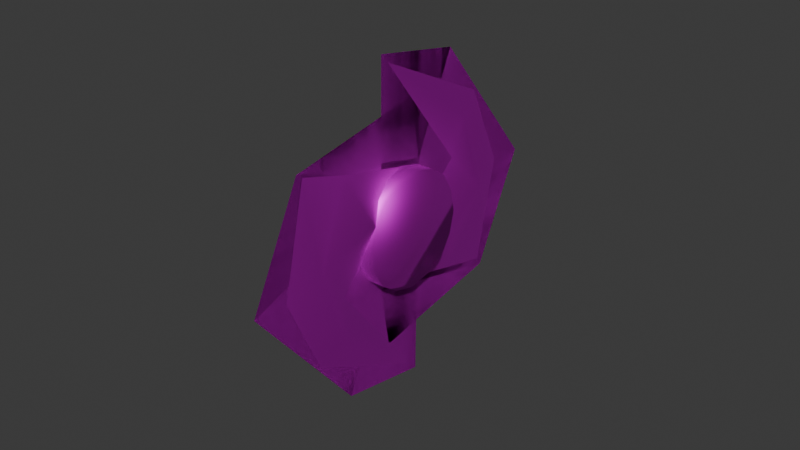 # Source: WingEdge_VIII.blend  (saved by Blender 4.4.32; exported with 4.5.12 LTS)
import bpy
from mathutils import Matrix  # noqa: F401  (used for matrix-valued properties, if any)

bpy.ops.wm.read_factory_settings(use_empty=True)
scene = bpy.context.scene
scene.name = 'Scene'

# ---- images (referenced by path relative to the original .blend; pixels are not part of the script)
import os
ASSET_DIR = os.environ.get("B2B_ASSET_DIR", "")  # directory of the original .blend (textures are referenced by path, not embedded)
HERE = os.path.dirname(os.path.abspath(__file__))  # packed textures are extracted next to this script under _unpacked/

def load_image(name, relpath, width, height, colorspace="sRGB"):
    """Load a texture the original file referenced (path relative to the .blend, or extracted next to this script)."""
    p = next((c for c in (os.path.join(HERE, relpath), os.path.join(ASSET_DIR, relpath)) if relpath and os.path.exists(c)), "")
    if p:
        img = bpy.data.images.load(p, check_existing=True)
        img.name = name
    else:  # same state as the original file: an image datablock whose file is absent (Cycles renders it pink)
        img = bpy.data.images.new(name, width, height)
        img.source = "FILE"
        img.filepath = "//" + (relpath or name)
    img.colorspace_settings.name = colorspace
    return img
img_wingedge_viii_png = load_image('WingEdge_VIII.png', 'WingEdge_VIII.png', 1024, 1024, 'sRGB')
img_wingedge_viii_png_001 = load_image('WingEdge_VIII.png.001', 'WingEdge_VIII.png', 1024, 1024, 'Non-Color')
img_wingedge_viii_png_002 = load_image('WingEdge_VIII.png.002', 'WingEdge_VIII.png', 1024, 1024, 'Non-Color')

# ---- materials (node trees are filled in below, after node groups)
mat_sm_0 = bpy.data.materials.new('sm_0')
mat_sm_0.use_transparency_overlap = False
mat_sm_0.show_transparent_back = False
mat_sm_0.roughness = 0.5528
mat_sm_0.specular_intensity = 1.0
mat_sm_0.metallic = 1.0
mat_sm_1 = bpy.data.materials.new('sm_1')
mat_sm_1.use_transparency_overlap = False
mat_sm_1.show_transparent_back = False
mat_sm_1.roughness = 0.5528
mat_sm_1.specular_intensity = 1.0
mat_sm_1.metallic = 1.0

# ---- material node trees
mat_sm_0.use_nodes = True; mat_sm_0.node_tree.nodes.clear()
_N = mat_sm_0.node_tree.nodes; _L = mat_sm_0.node_tree.links
n0 = _N.new('ShaderNodeBsdfPrincipled'); n0.name = 'Principled BSDF'; n0.location = (10, 300)
n0.inputs[1].default_value = 1.0
n0.inputs[2].default_value = 0.5528
n0.inputs[13].default_value = 1.0
n0.inputs[27].default_value = (0.0, 0.0, 0.0, 1.0)
n0.inputs[28].default_value = 1.0
n1 = _N.new('ShaderNodeOutputMaterial'); n1.name = 'Material Output'; n1.location = (300, 300)
n2 = _N.new('ShaderNodeNormalMap'); n2.name = 'Normal Map'; n2.location = (-300, -300)
n2.label = 'Normal/Map'
n3 = _N.new('ShaderNodeTexImage'); n3.name = 'Image Texture'; n3.location = (-300, 600)
n3.image = img_wingedge_viii_png
n4 = _N.new('ShaderNodeTexImage'); n4.name = 'Image Texture.001'; n4.location = (-300, 0)
n4.image = img_wingedge_viii_png_001
_L.new(n0.outputs[0], n1.inputs[0])
_L.new(n2.outputs[0], n0.inputs[5])
_L.new(n3.outputs[0], n0.inputs[0])
_L.new(n4.outputs[1], n0.inputs[4])
n1.is_active_output = True
mat_sm_1.use_nodes = True; mat_sm_1.node_tree.nodes.clear()
_N = mat_sm_1.node_tree.nodes; _L = mat_sm_1.node_tree.links
n0 = _N.new('ShaderNodeBsdfPrincipled'); n0.name = 'Principled BSDF'; n0.location = (10, 300)
n0.inputs[1].default_value = 1.0
n0.inputs[2].default_value = 0.5528
n0.inputs[13].default_value = 1.0
n0.inputs[27].default_value = (0.0, 0.0, 0.0, 1.0)
n0.inputs[28].default_value = 1.0
n1 = _N.new('ShaderNodeOutputMaterial'); n1.name = 'Material Output'; n1.location = (300, 300)
n2 = _N.new('ShaderNodeNormalMap'); n2.name = 'Normal Map'; n2.location = (-300, -300)
n2.label = 'Normal/Map'
n3 = _N.new('ShaderNodeTexImage'); n3.name = 'Image Texture'; n3.location = (-300, 600)
n3.image = img_wingedge_viii_png
n4 = _N.new('ShaderNodeTexImage'); n4.name = 'Image Texture.001'; n4.location = (-300, 0)
n4.image = img_wingedge_viii_png_002
_L.new(n0.outputs[0], n1.inputs[0])
_L.new(n2.outputs[0], n0.inputs[5])
_L.new(n3.outputs[0], n0.inputs[0])
_L.new(n4.outputs[1], n0.inputs[4])
n1.is_active_output = True

# ---- world
world_world = bpy.data.worlds.new('World'); scene.world = world_world
world_world.use_nodes = True; world_world.node_tree.nodes.clear()
_N = world_world.node_tree.nodes; _L = world_world.node_tree.links
n0 = _N.new('ShaderNodeOutputWorld'); n0.name = 'World Output'; n0.location = (300, 300)
n1 = _N.new('ShaderNodeBackground'); n1.name = 'Background'; n1.location = (10, 300)
n1.inputs[0].default_value = (0.05088, 0.05088, 0.05088, 1.0)
_L.new(n1.outputs[0], n0.inputs[0])
n0.is_active_output = True
world_world.color = (0.05088, 0.05088, 0.05088)
world_world.sun_shadow_jitter_overblur = 0.0

# ---- meshes
me_sm_0_mesh0000 = bpy.data.meshes.new('sm_0_mesh0000')
me_sm_0_mesh0000.from_pydata([(-4.219, -1.781, -4.274), (1.289, -0.000104, -8.9), (-4.237, -0.000104, 4.237), (-4.219, 1.715, -4.274), (-4.237, -0.000104, 4.237), (1.289, -0.000104, -8.9), (4.209, -1.781, 4.284), (-1.299, -0.000104, 8.911), (4.227, -0.000104, -4.227), (4.209, 1.715, 4.284), (4.227, -0.000104, -4.227), (-1.299, -0.000104, 8.911), (3.527, -0.000104, 14.86), (-5.889, -0.000104, 14.08), (-5.027, -0.6625, 11.04), (3.75, -0.8936, 10.82), (3.75, 0.8934, 10.82), (-5.027, 0.8195, 11.04), (3.527, -0.000104, 14.86), (-3.76, 0.8934, -10.81), (5.017, 0.8195, -11.03), (-3.537, -0.000104, -14.85), (-3.537, -0.000104, -14.85), (5.878, -0.000104, -14.07), (5.017, -0.6625, -11.03), (-3.76, -0.8936, -10.81), (9.87, -0.000104, 4.376), (13.48, 0.03716, 8.571), (-16.09, -0.000104, 4.055), (-5.889, -0.000104, 14.08), (9.87, -0.000104, 4.376), (13.48, 0.03716, 8.571), (-16.09, -0.000104, 4.055), (-9.88, -0.000104, -4.366), (-13.22, 0.03716, -8.833), (-9.88, -0.000104, -4.366), (-13.22, 0.03716, -8.833), (16.08, -0.000104, -4.045), (5.878, -0.000104, -14.07), (16.08, -0.000104, -4.045), (4.209, -1.781, 4.284), (-4.219, -1.781, -4.274), (5.548, -1.781, 2.365), (-4.219, 1.715, -4.274), (5.548, 1.715, 2.365), (-2.294, 1.724, -5.619), (-0.02311, -1.703, 6.037), (-2.323, 1.733, 5.603), (-2.323, -1.703, 5.603), (4.209, -1.781, 4.284), (2.283, 1.724, 5.629), (2.283, -1.742, 5.629), (-4.237, -1.703, 4.237), (-5.568, 1.733, 2.288), (-5.568, -1.703, 2.288), (4.209, 1.715, 4.284), (5.548, -1.781, 2.365), (5.548, 1.715, 2.365), (-5.971, -1.703, -0.04216), (-5.558, 1.724, -2.355), (-5.558, -1.742, -2.355), (4.227, -1.703, -4.227), (5.558, 1.724, -2.277), (5.558, -1.742, -2.277), (-4.219, -1.781, -4.274), (-2.294, 1.724, -5.619), (-2.294, -1.742, -5.619), (4.227, 1.733, -4.227), (2.313, -1.703, -5.593), (2.313, 1.733, -5.593), (0.01304, 1.733, -6.027), (5.961, 1.715, 0.05223), (-4.219, 1.715, -4.274), (5.961, -1.781, 0.05223), (-5.971, 1.733, -0.04216), (-0.02311, 1.733, 6.037), (-4.237, 1.733, 4.237), (0.01304, -1.703, -6.027), (-4.237, 1.733, 4.237), (-2.323, 1.733, 5.603), (-5.568, 1.733, 2.288), (-0.02311, 1.733, 6.037), (-5.971, 1.733, -0.04216), (2.283, 1.724, 5.629), (-5.558, 1.724, -2.355), (4.209, 1.715, 4.284), (5.961, 1.715, 0.05223), (5.558, 1.724, -2.277), (0.01304, 1.733, -6.027), (4.227, 1.733, -4.227), (2.313, 1.733, -5.593), (4.227, -1.703, -4.227), (5.558, -1.742, -2.277), (2.313, -1.703, -5.593), (0.01304, -1.703, -6.027), (5.961, -1.781, 0.05223), (-2.294, -1.742, -5.619), (2.283, -1.742, 5.629), (-5.558, -1.742, -2.355), (-0.02311, -1.703, 6.037), (-5.971, -1.703, -0.04216), (-2.323, -1.703, 5.603), (-5.568, -1.703, 2.288), (-4.237, -1.703, 4.237), (4.209, 1.715, 4.284), (4.209, -1.781, 4.284), (-4.219, 1.715, -4.274), (-4.219, -1.781, -4.274), (13.77, 1.499e-07, 9.152), (4.645, 1.499e-07, -4.643), (11.14, 1.499e-07, -5.835), (-12.2, 1.499e-07, 12.2), (-17.2, 1.499e-07, 3.605), (5.037, 1.499e-07, 18.33), (-13.77, 1.499e-07, -9.152), (-4.645, 1.499e-07, 4.643), (-11.14, 1.499e-07, 5.835), (12.2, 1.499e-07, -12.2), (17.2, 1.499e-07, -3.605), (-5.037, 1.499e-07, -18.33), (11.14, 1.499e-07, -5.835), (4.645, 1.499e-07, -4.643), (13.77, 1.499e-07, 9.152), (-17.2, 1.499e-07, 3.605), (-12.2, 1.499e-07, 12.2), (5.037, 1.499e-07, 18.33), (-11.14, 1.499e-07, 5.835), (-4.645, 1.499e-07, 4.643), (-13.77, 1.499e-07, -9.152), (17.2, 1.499e-07, -3.605), (12.2, 1.499e-07, -12.2), (-5.037, 1.499e-07, -18.33)], [], [(20, 39, 38), (38, 21, 20), (21, 19, 20), (5, 20, 19), (20, 5, 39), (21, 36, 19), (19, 36, 35), (3, 19, 35), (3, 5, 19), (5, 3, 4), (4, 3, 35), (1, 24, 37), (37, 24, 23), (24, 22, 23), (24, 25, 22), (34, 22, 25), (34, 25, 33), (24, 1, 25), (1, 0, 25), (25, 0, 33), (0, 2, 33), (2, 0, 1), (29, 18, 17), (18, 16, 17), (11, 17, 16), (17, 11, 28), (17, 28, 29), (18, 31, 16), (16, 31, 30), (9, 16, 30), (9, 11, 16), (11, 9, 10), (10, 9, 30), (7, 14, 32), (32, 14, 13), (14, 12, 13), (14, 15, 12), (27, 12, 15), (27, 15, 26), (14, 7, 15), (7, 6, 15), (15, 6, 26), (6, 8, 26), (8, 6, 7), (72, 107, 60), (59, 72, 60), (60, 58, 59), (58, 74, 59), (74, 58, 54), (53, 74, 54), (54, 52, 53), (52, 76, 53), (76, 52, 48), (47, 76, 48), (48, 46, 47), (46, 75, 47), (75, 46, 51), (50, 75, 51), (51, 49, 50), (49, 104, 50), (64, 106, 65), (66, 64, 65), (65, 70, 66), (70, 77, 66), (77, 70, 69), (68, 77, 69), (69, 67, 68), (67, 61, 68), (61, 67, 62), (63, 61, 62), (62, 71, 63), (71, 73, 63), (73, 71, 57), (56, 73, 57), (57, 55, 56), (55, 105, 56), (101, 103, 102), (99, 101, 102), (102, 100, 99), (97, 99, 100), (100, 98, 97), (40, 97, 98), (98, 41, 40), (42, 40, 41), (41, 96, 42), (96, 95, 42), (96, 94, 95), (94, 92, 95), (94, 93, 92), (93, 91, 92), (87, 89, 90), (90, 88, 87), (86, 87, 88), (88, 45, 86), (44, 86, 45), (45, 43, 44), (43, 85, 44), (43, 84, 85), (84, 83, 85), (84, 82, 83), (82, 81, 83), (82, 80, 81), (80, 79, 81), (80, 78, 79), (118, 115, 117), (119, 117, 115), (115, 114, 119), (116, 114, 115), (112, 109, 111), (113, 111, 109), (109, 108, 113), (110, 108, 109), (127, 129, 130), (130, 131, 127), (131, 128, 127), (128, 126, 127), (121, 123, 124), (124, 125, 121), (125, 122, 121), (122, 120, 121)])
me_sm_0_mesh0000.polygons.foreach_set('use_smooth', [True] * 120)
me_sm_0_mesh0000.polygons.foreach_set('material_index', [0, 0, 0, 0, 0, 0, 0, 0, 0, 0, 0, 0, 0, 0, 0, 0, 0, 0, 0, 0, 0, 0, 0, 0, 0, 0, 0, 0, 0, 0, 0, 0, 0, 0, 0, 0, 0, 0, 0, 0, 0, 0, 0, 0, 0, 0, 0, 0, 0, 0, 0, 0, 0, 0, 0, 0, 0, 0, 0, 0, 0, 0, 0, 0, 0, 0, 0, 0, 0, 0, 0, 0, 0, 0, 0, 0, 0, 0, 0, 0, 0, 0, 0, 0, 0, 0, 0, 0, 0, 0, 0, 0, 0, 0, 0, 0, 0, 0, 0, 0, 0, 0, 0, 0, 1, 1, 1, 1, 1, 1, 1, 1, 1, 1, 1, 1, 1, 1, 1, 1])
_uv = me_sm_0_mesh0000.uv_layers.new(name='DiffuseUV')
_uv.uv.foreach_set('vector', [0.4206, 0.7924, 0.8498, 0.8894, 0.3689, 0.8852, 0.3689, 0.8852, 0.1262, 0.68, 0.4206, 0.7924, 0.1262, 0.68, 0.217, 0.5785, 0.4206, 0.7924, 0.3794, 0.6581, 0.4206, 0.7924, 0.217, 0.5785, 0.4206, 0.7924, 0.3794, 0.6581, 0.8498, 0.8894, 0.1262, 0.68, 0.03916, 0.301, 0.217, 0.5785, 0.217, 0.5785, 0.03916, 0.301, 0.2248, 0.2796, 0.3617, 0.4119, 0.217, 0.5785, 0.2248, 0.2796, 0.3617, 0.4119, 0.3794, 0.6581, 0.217, 0.5785, 0.3794, 0.6581, 0.3617, 0.4119, 0.5637, 0.2093, 0.5637, 0.2093, 0.3617, 0.4119, 0.2248, 0.2796, 0.3794, 0.6581, 0.4206, 0.7927, 0.8498, 0.8894, 0.8498, 0.8894, 0.4206, 0.7927, 0.3689, 0.8852, 0.4206, 0.7927, 0.1262, 0.68, 0.3689, 0.8852, 0.4206, 0.7927, 0.217, 0.5787, 0.1262, 0.68, 0.03916, 0.301, 0.1262, 0.68, 0.217, 0.5787, 0.03916, 0.301, 0.217, 0.5787, 0.2248, 0.2796, 0.4206, 0.7927, 0.3794, 0.6581, 0.217, 0.5787, 0.3794, 0.6581, 0.3617, 0.4124, 0.217, 0.5787, 0.217, 0.5787, 0.3617, 0.4124, 0.2248, 0.2796, 0.3617, 0.4124, 0.5637, 0.2093, 0.2248, 0.2796, 0.5637, 0.2093, 0.3617, 0.4124, 0.3794, 0.6581, 0.3689, 0.8852, 0.1262, 0.68, 0.4206, 0.7924, 0.1262, 0.68, 0.217, 0.5785, 0.4206, 0.7924, 0.3794, 0.6581, 0.4206, 0.7924, 0.217, 0.5785, 0.4206, 0.7924, 0.3794, 0.6581, 0.8498, 0.8894, 0.4206, 0.7924, 0.8498, 0.8894, 0.3689, 0.8852, 0.1262, 0.68, 0.03916, 0.301, 0.217, 0.5785, 0.217, 0.5785, 0.03916, 0.301, 0.2248, 0.2796, 0.3617, 0.4119, 0.217, 0.5785, 0.2248, 0.2796, 0.3617, 0.4119, 0.3794, 0.6581, 0.217, 0.5785, 0.3794, 0.6581, 0.3617, 0.4119, 0.5637, 0.2093, 0.5637, 0.2093, 0.3617, 0.4119, 0.2248, 0.2796, 0.3794, 0.6581, 0.4206, 0.7927, 0.8498, 0.8894, 0.8498, 0.8894, 0.4206, 0.7927, 0.3689, 0.8852, 0.4206, 0.7927, 0.1262, 0.68, 0.3689, 0.8852, 0.4206, 0.7927, 0.217, 0.5787, 0.1262, 0.68, 0.03916, 0.301, 0.1262, 0.68, 0.217, 0.5787, 0.03916, 0.301, 0.217, 0.5787, 0.2248, 0.2796, 0.4206, 0.7927, 0.3794, 0.6581, 0.217, 0.5787, 0.3794, 0.6581, 0.3617, 0.4124, 0.217, 0.5787, 0.217, 0.5787, 0.3617, 0.4124, 0.2248, 0.2796, 0.3617, 0.4124, 0.5637, 0.2093, 0.2248, 0.2796, 0.5637, 0.2093, 0.3617, 0.4124, 0.3794, 0.6581, 0.9824, 0.7324, 0.837, 0.7324, 0.837, 0.6416, 0.9828, 0.6416, 0.9824, 0.7324, 0.837, 0.6416, 0.837, 0.6416, 0.837, 0.5507, 0.9828, 0.6416, 0.837, 0.5507, 0.9832, 0.5507, 0.9828, 0.6416, 0.9832, 0.5507, 0.837, 0.5507, 0.837, 0.4648, 0.9832, 0.4648, 0.9832, 0.5507, 0.837, 0.4648, 0.837, 0.4648, 0.837, 0.3788, 0.9832, 0.4648, 0.837, 0.3788, 0.9832, 0.3788, 0.9832, 0.4648, 0.9832, 0.3788, 0.837, 0.3788, 0.837, 0.2943, 0.9832, 0.2943, 0.9832, 0.3788, 0.837, 0.2943, 0.837, 0.2943, 0.837, 0.2098, 0.9832, 0.2943, 0.837, 0.2098, 0.9832, 0.2098, 0.9832, 0.2943, 0.9832, 0.2098, 0.837, 0.2098, 0.837, 0.1188, 0.9828, 0.1188, 0.9832, 0.2098, 0.837, 0.1188, 0.837, 0.1188, 0.837, 0.02777, 0.9828, 0.1188, 0.837, 0.02777, 0.9824, 0.02777, 0.9828, 0.1188, 0.837, 0.02777, 0.9824, 0.02777, 0.9828, 0.1188, 0.837, 0.1188, 0.837, 0.02777, 0.9828, 0.1188, 0.9828, 0.1188, 0.9832, 0.2098, 0.837, 0.1188, 0.9832, 0.2098, 0.837, 0.2098, 0.837, 0.1188, 0.837, 0.2098, 0.9832, 0.2098, 0.9832, 0.2943, 0.837, 0.2943, 0.837, 0.2098, 0.9832, 0.2943, 0.9832, 0.2943, 0.9832, 0.3788, 0.837, 0.2943, 0.9832, 0.3788, 0.837, 0.3788, 0.837, 0.2943, 0.837, 0.3788, 0.9832, 0.3788, 0.9828, 0.4648, 0.837, 0.4648, 0.837, 0.3788, 0.9828, 0.4648, 0.9828, 0.4648, 0.9824, 0.5507, 0.837, 0.4648, 0.9824, 0.5507, 0.837, 0.5507, 0.837, 0.4648, 0.837, 0.5507, 0.9824, 0.5507, 0.9824, 0.6416, 0.837, 0.6416, 0.837, 0.5507, 0.9824, 0.6416, 0.9824, 0.6416, 0.9824, 0.7324, 0.837, 0.6416, 0.9824, 0.7324, 0.837, 0.7324, 0.837, 0.6416, 0.6385, 0.2303, 0.5637, 0.2146, 0.4889, 0.232, 0.7031, 0.2706, 0.6385, 0.2303, 0.4889, 0.232, 0.4889, 0.232, 0.4243, 0.2736, 0.7031, 0.2706, 0.7441, 0.3348, 0.7031, 0.2706, 0.4243, 0.2736, 0.4243, 0.2736, 0.3833, 0.338, 0.7441, 0.3348, 0.7605, 0.4093, 0.7441, 0.3348, 0.3833, 0.338, 0.3833, 0.338, 0.3668, 0.4123, 0.7605, 0.4093, 0.7441, 0.4837, 0.7605, 0.4093, 0.3668, 0.4123, 0.3668, 0.4123, 0.3833, 0.4869, 0.7441, 0.4837, 0.3833, 0.4869, 0.7031, 0.548, 0.7441, 0.4837, 0.3833, 0.4869, 0.4243, 0.5511, 0.7031, 0.548, 0.4243, 0.5511, 0.6385, 0.5897, 0.7031, 0.548, 0.4243, 0.5511, 0.4889, 0.5913, 0.6385, 0.5897, 0.4889, 0.5913, 0.5637, 0.607, 0.6385, 0.5897, 0.6385, 0.5892, 0.5637, 0.6065, 0.4889, 0.5908, 0.4889, 0.5908, 0.4243, 0.5506, 0.6385, 0.5892, 0.7031, 0.5475, 0.6385, 0.5892, 0.4243, 0.5506, 0.4243, 0.5506, 0.3833, 0.4864, 0.7031, 0.5475, 0.7441, 0.4831, 0.7031, 0.5475, 0.3833, 0.4864, 0.3833, 0.4864, 0.3668, 0.4118, 0.7441, 0.4831, 0.3668, 0.4118, 0.7605, 0.4088, 0.7441, 0.4831, 0.3668, 0.4118, 0.3833, 0.3375, 0.7605, 0.4088, 0.3833, 0.3375, 0.7441, 0.3343, 0.7605, 0.4088, 0.3833, 0.3375, 0.4243, 0.2731, 0.7441, 0.3343, 0.4243, 0.2731, 0.7031, 0.2701, 0.7441, 0.3343, 0.4243, 0.2731, 0.4889, 0.2314, 0.7031, 0.2701, 0.4889, 0.2314, 0.6385, 0.2298, 0.7031, 0.2701, 0.4889, 0.2314, 0.5637, 0.2142, 0.6385, 0.2298, 0.8871, 0.9055, 0.5636, 0.1897, 0.5636, 0.9908, 0.007957, 0.7267, 0.5636, 0.9908, 0.5636, 0.1897, 0.5636, 0.1897, 0.01843, 0.3007, 0.007957, 0.7267, 0.4375, 0.006863, 0.01843, 0.3007, 0.5636, 0.1897, 0.8871, 0.9055, 0.5636, 0.1897, 0.5636, 0.9908, 0.007957, 0.7267, 0.5636, 0.9908, 0.5636, 0.1897, 0.5636, 0.1897, 0.01843, 0.3007, 0.007957, 0.7267, 0.4375, 0.006863, 0.01843, 0.3007, 0.5636, 0.1897, 0.5636, 0.1897, 0.8871, 0.9055, 0.5636, 0.9908, 0.5636, 0.9908, 0.007957, 0.7267, 0.5636, 0.1897, 0.007957, 0.7267, 0.01843, 0.3007, 0.5636, 0.1897, 0.01843, 0.3007, 0.4375, 0.006863, 0.5636, 0.1897, 0.5636, 0.1897, 0.8871, 0.9055, 0.5636, 0.9908, 0.5636, 0.9908, 0.007957, 0.7267, 0.5636, 0.1897, 0.007957, 0.7267, 0.01843, 0.3007, 0.5636, 0.1897, 0.01843, 0.3007, 0.4375, 0.006863, 0.5636, 0.1897])
_ca = me_sm_0_mesh0000.color_attributes.new('Attribute', 'BYTE_COLOR', 'CORNER')
_ca.data.foreach_set('color', [0.0, 0.0, 0.0, 0.0, 0.0, 0.0, 0.0, 0.0, 0.0, 0.0, 0.0, 0.0, 0.0, 0.0, 0.0, 0.0, 0.0, 0.0, 0.0, 0.0, 0.0, 0.0, 0.0, 0.0, 0.0, 0.0, 0.0, 0.0, 0.0, 0.0, 0.0, 0.0, 0.0, 0.0, 0.0, 0.0, 0.0, 0.0, 0.0, 0.0, 0.0, 0.0, 0.0, 0.0, 0.0, 0.0, 0.0, 0.0, 0.0, 0.0, 0.0, 0.0, 0.0, 0.0, 0.0, 0.0, 0.0, 0.0, 0.0, 0.0, 0.0, 0.0, 0.0, 0.0, 0.0, 0.0, 0.0, 0.0, 0.0, 0.0, 0.0, 0.0, 0.0, 0.0, 0.0, 0.0, 0.0, 0.0, 0.0, 0.0, 0.0, 0.0, 0.0, 0.0, 0.0, 0.0, 0.0, 0.0, 0.0, 0.0, 0.0, 0.0, 0.0, 0.0, 0.0, 0.0, 0.0, 0.0, 0.0, 0.0, 0.0, 0.0, 0.0, 0.0, 0.0, 0.0, 0.0, 0.0, 0.0, 0.0, 0.0, 0.0, 0.0, 0.0, 0.0, 0.0, 0.0, 0.0, 0.0, 0.0, 0.0, 0.0, 0.0, 0.0, 0.0, 0.0, 0.0, 0.0, 0.0, 0.0, 0.0, 0.0, 0.0, 0.0, 0.0, 0.0, 0.0, 0.0, 0.0, 0.0, 0.0, 0.0, 0.0, 0.0, 0.0, 0.0, 0.0, 0.0, 0.0, 0.0, 0.0, 0.0, 0.0, 0.0, 0.0, 0.0, 0.0, 0.0, 0.0, 0.0, 0.0, 0.0, 0.0, 0.0, 0.0, 0.0, 0.0, 0.0, 0.0, 0.0, 0.0, 0.0, 0.0, 0.0, 0.0, 0.0, 0.0, 0.0, 0.0, 0.0, 0.0, 0.0, 0.0, 0.0, 0.0, 0.0, 0.0, 0.0, 0.0, 0.0, 0.0, 0.0, 0.0, 0.0, 0.0, 0.0, 0.0, 0.0, 0.0, 0.0, 0.0, 0.0, 0.0, 0.0, 0.0, 0.0, 0.0, 0.0, 0.0, 0.0, 0.0, 0.0, 0.0, 0.0, 0.0, 0.0, 0.0, 0.0, 0.0, 0.0, 0.0, 0.0, 0.0, 0.0, 0.0, 0.0, 0.0, 0.0, 0.0, 0.0, 0.0, 0.0, 0.0, 0.0, 0.0, 0.0, 0.0, 0.0, 0.0, 0.0, 0.0, 0.0, 0.0, 0.0, 0.0, 0.0, 0.0, 0.0, 0.0, 0.0, 0.0, 0.0, 0.0, 0.0, 0.0, 0.0, 0.0, 0.0, 0.0, 0.0, 0.0, 0.0, 0.0, 0.0, 0.0, 0.0, 0.0, 0.0, 0.0, 0.0, 0.0, 0.0, 0.0, 0.0, 0.0, 0.0, 0.0, 0.0, 0.0, 0.0, 0.0, 0.0, 0.0, 0.0, 0.0, 0.0, 0.0, 0.0, 0.0, 0.0, 0.0, 0.0, 0.0, 0.0, 0.0, 0.0, 0.0, 0.0, 0.0, 0.0, 0.0, 0.0, 0.0, 0.0, 0.0, 0.0, 0.0, 0.0, 0.0, 0.0, 0.0, 0.0, 0.0, 0.0, 0.0, 0.0, 0.0, 0.0, 0.0, 0.0, 0.0, 0.0, 0.0, 0.0, 0.0, 0.0, 0.0, 0.0, 0.0, 0.0, 0.0, 0.0, 0.0, 0.0, 0.0, 0.0, 0.0, 0.0, 0.0, 0.0, 0.0, 0.0, 0.0, 0.0, 0.0, 0.0, 0.0, 0.0, 0.0, 0.0, 0.0, 0.0, 0.0, 0.0, 0.0, 0.0, 0.0, 0.0, 0.0, 0.0, 0.0, 0.0, 0.0, 0.0, 0.0, 0.0, 0.0, 0.0, 0.0, 0.0, 0.0, 0.0, 0.0, 0.0, 0.0, 0.0, 0.0, 0.0, 0.0, 0.0, 0.0, 0.0, 0.0, 0.0, 0.0, 0.0, 0.0, 0.0, 0.0, 0.0, 0.0, 0.0, 0.0, 0.0, 0.0, 0.0, 0.0, 0.0, 0.0, 0.0, 0.0, 0.0, 0.0, 0.0, 0.0, 0.0, 0.0, 0.0, 0.0, 0.0, 0.0, 0.0, 0.0, 0.0, 0.0, 0.0, 0.0, 0.0, 0.0, 0.0, 0.0, 0.0, 0.0, 0.0, 0.0, 0.0, 0.0, 0.0, 0.0, 0.0, 0.0, 0.0, 0.0, 0.0, 0.0, 0.0, 0.0, 0.0, 0.0, 0.0, 0.0, 0.0, 0.0, 0.0, 0.0, 0.0, 0.0, 0.0, 0.0, 0.0, 0.0, 0.0, 0.0, 0.0, 0.0, 0.0, 0.0, 0.0, 0.0, 0.0, 0.0, 0.0, 0.0, 0.0, 0.0, 0.0, 0.0, 0.0, 0.0, 0.0, 0.0, 0.0, 0.0, 0.0, 0.0, 0.0, 0.0, 0.0, 0.0, 0.0, 0.0, 0.0, 0.0, 0.0, 0.0, 0.0, 0.0, 0.0, 0.0, 0.0, 0.0, 0.0, 0.0, 0.0, 0.0, 0.0, 0.0, 0.0, 0.0, 0.0, 0.0, 0.0, 0.0, 0.0, 0.0, 0.0, 0.0, 0.0, 0.0, 0.0, 0.0, 0.0, 0.0, 0.0, 0.0, 0.0, 0.0, 0.0, 0.0, 0.0, 0.0, 0.0, 0.0, 0.0, 0.0, 0.0, 0.0, 0.0, 0.0, 0.0, 0.0, 0.0, 0.0, 0.0, 0.0, 0.0, 0.0, 0.0, 0.0, 0.0, 0.0, 0.0, 0.0, 0.0, 0.0, 0.0, 0.0, 0.0, 0.0, 0.0, 0.0, 0.0, 0.0, 0.0, 0.0, 0.0, 0.0, 0.0, 0.0, 0.0, 0.0, 0.0, 0.0, 0.0, 0.0, 0.0, 0.0, 0.0, 0.0, 0.0, 0.0, 0.0, 0.0, 0.0, 0.0, 0.0, 0.0, 0.0, 0.0, 0.0, 0.0, 0.0, 0.0, 0.0, 0.0, 0.0, 0.0, 0.0, 0.0, 0.0, 0.0, 0.0, 0.0, 0.0, 0.0, 0.0, 0.0, 0.0, 0.0, 0.0, 0.0, 0.0, 0.0, 0.0, 0.0, 0.0, 0.0, 0.0, 0.0, 0.0, 0.0, 0.0, 0.0, 0.0, 0.0, 0.0, 0.0, 0.0, 0.0, 0.0, 0.0, 0.0, 0.0, 0.0, 0.0, 0.0, 0.0, 0.0, 0.0, 0.0, 0.0, 0.0, 0.0, 0.0, 0.0, 0.0, 0.0, 0.0, 0.0, 0.0, 0.0, 0.0, 0.0, 0.0, 0.0, 0.0, 0.0, 0.0, 0.0, 0.0, 0.0, 0.0, 0.0, 0.0, 0.0, 0.0, 0.0, 0.0, 0.0, 0.0, 0.0, 0.0, 0.0, 0.0, 0.0, 0.0, 0.0, 0.0, 0.0, 0.0, 0.0, 0.0, 0.0, 0.0, 0.0, 0.0, 0.0, 0.0, 0.0, 0.0, 0.0, 0.0, 0.0, 0.0, 0.0, 0.0, 0.0, 0.0, 0.0, 0.0, 0.0, 0.0, 0.0, 0.0, 0.0, 0.0, 0.0, 0.0, 0.0, 0.0, 0.0, 0.0, 0.0, 0.0, 0.0, 0.0, 0.0, 0.0, 0.0, 0.0, 0.0, 0.0, 0.0, 0.0, 0.0, 0.0, 0.0, 0.0, 0.0, 0.0, 0.0, 0.0, 0.0, 0.0, 0.0, 0.0, 0.0, 0.0, 0.0, 0.0, 0.0, 0.0, 0.0, 0.0, 0.0, 0.0, 0.0, 0.0, 0.0, 0.0, 0.0, 0.0, 0.0, 0.0, 0.0, 0.0, 0.0, 0.0, 0.0, 0.0, 0.0, 0.0, 0.0, 0.0, 0.0, 0.0, 0.0, 0.0, 0.0, 0.0, 0.0, 0.0, 0.0, 0.0, 0.0, 0.0, 0.0, 0.0, 0.0, 0.0, 0.0, 0.0, 0.0, 0.0, 0.0, 0.0, 0.0, 0.0, 0.0, 0.0, 0.0, 0.0, 0.0, 0.0, 0.0, 0.0, 0.0, 0.0, 0.0, 0.0, 0.0, 0.0, 0.0, 0.0, 0.0, 0.0, 0.0, 0.0, 0.0, 0.0, 0.0, 0.0, 0.0, 0.0, 0.0, 0.0, 0.0, 0.0, 0.0, 0.0, 0.0, 0.0, 0.0, 0.0, 0.0, 0.0, 0.0, 0.0, 0.0, 0.0, 0.0, 0.0, 0.0, 0.0, 0.0, 0.0, 0.0, 0.0, 0.0, 0.0, 0.0, 0.0, 0.0, 0.0, 0.0, 0.0, 0.0, 0.0, 0.0, 0.0, 0.0, 0.0, 0.0, 0.0, 0.0, 0.0, 0.0, 0.0, 0.0, 0.0, 0.0, 0.0, 0.0, 0.0, 0.0, 0.0, 0.0, 0.0, 0.0, 0.0, 0.0, 0.0, 0.0, 0.0, 0.0, 0.0, 0.0, 0.0, 0.0, 0.0, 0.0, 0.0, 0.0, 0.0, 0.0, 0.0, 0.0, 0.0, 0.0, 0.0, 0.0, 0.0, 0.0, 0.0, 0.0, 0.0, 0.0, 0.0, 0.0, 0.0, 0.0, 0.0, 0.0, 0.0, 0.0, 0.0, 0.0, 0.0, 0.0, 0.0, 0.0, 0.0, 0.0, 0.0, 0.0, 0.0, 0.0, 0.0, 0.0, 0.0, 0.0, 0.0, 0.0, 0.0, 0.0, 0.0, 0.0, 0.0, 0.0, 0.0, 0.0, 0.0, 0.0, 0.0, 0.0, 0.0, 0.0, 0.0, 0.0, 0.0, 0.0, 0.0, 0.0, 0.0, 0.0, 0.0, 0.0, 0.0, 0.0, 0.0, 0.0, 0.0, 0.0, 0.0, 0.0, 0.0, 0.0, 0.0, 0.0, 0.0, 0.0, 0.0, 0.0, 0.0, 0.0, 0.0, 0.0, 0.0, 0.0, 0.0, 0.0, 0.0, 0.0, 0.0, 0.0, 0.0, 0.0, 0.0, 0.0, 0.0, 0.0, 0.0, 0.0, 0.0, 0.0, 0.0, 0.0, 0.0, 0.0, 0.0, 0.0, 0.0, 0.0, 0.0, 0.0, 0.0, 0.0, 0.0, 0.0, 0.0, 0.0, 0.0, 0.0, 0.0, 0.0, 0.0, 0.0, 0.0, 0.0, 0.0, 0.0, 0.0, 0.0, 0.0, 0.0, 0.0, 0.0, 0.0, 0.0, 0.0, 0.0, 0.0, 0.0, 0.0, 0.0, 0.0, 0.0, 0.0, 0.0, 0.0, 0.0, 0.0, 0.0, 0.0, 0.0, 0.0, 0.0, 0.0, 0.0, 0.0, 0.0, 0.0, 0.0, 0.0, 0.0, 0.0, 0.0, 0.0, 0.0, 0.0, 0.0, 0.0, 0.0, 0.0, 0.0, 0.0, 0.0, 0.0, 0.0, 0.0, 0.0, 0.0, 0.0, 0.0, 0.0, 0.0, 0.0, 0.0, 0.0, 0.0, 0.0, 0.0, 0.0, 0.0, 0.0, 0.0, 0.0, 0.0, 0.0, 0.0, 0.0, 0.0, 0.0, 0.0, 0.0, 0.0, 0.0, 0.0, 0.0, 0.0, 0.0, 0.0, 0.0, 0.0, 0.0, 0.0, 0.0, 0.0, 0.0, 0.0, 0.0, 0.0, 0.0, 0.0, 0.0, 0.0, 0.0, 0.0, 0.0, 0.0, 0.0, 0.0, 0.0, 0.0, 0.0, 0.0, 0.0, 0.0, 0.0, 0.0, 0.0, 0.0, 0.0, 0.0, 0.0, 0.0, 0.0, 0.0, 0.0, 0.0, 0.0, 0.0, 0.0, 0.0, 0.0, 0.0, 0.0, 0.0, 0.0, 0.0, 0.0, 0.0, 0.0, 0.0, 0.0, 0.0, 0.0, 0.0, 0.0, 0.0, 0.0, 0.0, 0.0, 0.0, 0.0, 0.0, 0.0, 0.0, 0.0, 0.0, 0.0, 0.0, 0.0, 0.0, 0.0, 0.0, 0.0, 0.0, 0.0, 0.0, 0.0, 0.0, 0.0, 0.0, 0.0, 0.0, 0.0, 0.0, 0.0, 0.0, 0.0, 0.0, 0.0, 0.0, 0.0, 0.0, 0.0, 0.0, 0.0, 0.0, 0.0, 0.0, 0.0, 0.0, 0.0, 0.0, 0.0, 0.0, 0.0, 0.0, 0.0, 0.0, 0.0, 0.0, 0.0, 0.0, 0.0, 0.0, 0.0, 0.0, 0.0, 0.0, 0.0, 0.0, 0.0, 0.0, 0.0, 0.0, 0.0, 0.0, 0.0, 0.0, 0.0, 0.0, 0.0, 0.0, 0.0, 0.0, 0.0, 0.0, 0.0, 0.0, 0.0, 0.0, 0.0, 0.0, 0.0, 0.0, 0.0, 0.0, 0.0, 0.0, 0.0, 0.0, 0.0, 0.0, 0.0, 0.0, 0.0, 0.0, 0.0, 0.0, 0.0, 0.0, 0.0, 0.0, 0.0, 0.0, 0.0, 0.0, 0.0, 0.0, 0.0, 0.0, 0.0, 0.0, 0.0, 0.0, 0.0, 0.0, 0.0, 0.0, 0.0, 0.0, 0.0, 0.0, 0.0, 0.0, 0.0, 0.0, 0.0, 0.0, 0.0, 0.0, 0.0, 0.0, 0.0, 0.0, 0.0, 0.0, 0.0, 0.0, 0.0, 0.0, 0.0, 0.0, 0.0, 0.0, 0.0, 0.0, 0.0, 0.0, 0.0, 0.0, 0.0, 0.0, 0.0, 0.0, 0.0, 0.0, 0.0, 0.0, 0.0, 0.0, 0.0, 0.0, 0.0, 0.0, 0.0, 0.0, 0.0, 0.0, 0.0, 0.0, 0.0, 0.0, 0.0, 0.0, 0.0, 0.0, 0.0, 0.0, 0.0, 0.0, 0.0, 0.0, 0.0, 0.0, 0.0, 0.0, 0.0, 0.0, 0.0, 0.0, 0.0, 0.0, 0.0, 0.0, 0.0, 0.0, 0.0, 0.0, 0.0, 0.0, 0.0, 0.0, 0.0, 0.0, 0.0, 0.0, 0.0, 0.0, 0.0, 0.0, 0.0, 0.0, 0.0, 0.0, 0.0, 0.0, 0.0, 0.0, 0.0, 0.0, 0.0, 0.0, 0.0, 0.0, 0.0, 0.0, 0.0, 0.0, 0.0, 0.0, 0.0, 0.0, 0.0, 0.0, 0.0, 0.0, 0.0, 0.0, 0.0, 0.0, 0.0, 0.0, 0.0, 0.0, 0.0, 0.0, 0.0, 0.0, 0.0, 0.0, 0.0, 0.0, 0.0, 0.0, 0.0, 0.0, 0.0, 0.0, 0.0, 0.0, 0.0, 0.0, 0.0, 0.0, 0.0, 0.0, 0.0, 0.0, 0.0, 0.0, 0.0, 0.0, 0.0, 0.0, 0.0, 0.0, 0.0, 0.0, 0.0, 0.0, 0.0, 0.0, 0.0, 0.0, 0.0, 0.0, 0.0, 0.0, 0.0, 0.0, 0.0, 0.0, 0.0, 0.0, 0.0, 0.0])
me_sm_0_mesh0000.materials.append(mat_sm_0)
me_sm_0_mesh0000.materials.append(mat_sm_1)
me_sm_0_mesh0000.update()
me_sm_0_mesh0000.normals_split_custom_set([tuple(v) for v in zip(*[iter([0.03397, 0.9994, -0.01085, 0.06283, 0.9979, 0.01759, 0.1107, 0.9669, -0.2298, 0.1107, 0.9669, -0.2298, -0.03664, 0.9722, -0.2312, 0.03397, 0.9994, -0.01085, -0.03664, 0.9722, -0.2312, -0.04533, 0.9982, -0.04023, 0.03397, 0.9994, -0.01085, 0.1501, 0.9721, 0.18, 0.03397, 0.9994, -0.01085, -0.04533, 0.9982, -0.04023, 0.03397, 0.9994, -0.01085, 0.1501, 0.9721, 0.18, 0.06283, 0.9979, 0.01759, -0.03664, 0.9722, -0.2312, -0.1062, 0.9912, -0.07867, -0.04533, 0.9982, -0.04023, -0.04533, 0.9982, -0.04023, -0.1062, 0.9912, -0.07867, -0.2195, 0.9748, 0.03886, 0.01782, 0.9993, 0.03255, -0.04533, 0.9982, -0.04023, -0.2195, 0.9748, 0.03886, 0.01782, 0.9993, 0.03255, 0.1501, 0.9721, 0.18, -0.04533, 0.9982, -0.04023, 0.1501, 0.9721, 0.18, 0.01782, 0.9993, 0.03255, 0.07461, 0.9775, 0.1972, 0.07461, 0.9775, 0.1972, 0.01782, 0.9993, 0.03255, -0.2195, 0.9748, 0.03886, 0.1618, -0.9741, 0.1581, 0.03526, -0.9993, -0.009686, 0.05102, -0.9986, 0.01392, 0.05102, -0.9986, 0.01392, 0.03526, -0.9993, -0.009686, 0.09055, -0.978, -0.1878, 0.03526, -0.9993, -0.009686, -0.0346, -0.9759, -0.2155, 0.09055, -0.978, -0.1878, 0.03526, -0.9993, -0.009686, -0.04353, -0.9977, -0.05107, -0.0346, -0.9759, -0.2155, -0.1149, -0.9899, -0.08339, -0.0346, -0.9759, -0.2155, -0.04353, -0.9977, -0.05107, -0.1149, -0.9899, -0.08339, -0.04353, -0.9977, -0.05107, -0.2294, -0.9727, 0.03464, 0.03526, -0.9993, -0.009686, 0.1618, -0.9741, 0.1581, -0.04353, -0.9977, -0.05107, 0.1618, -0.9741, 0.1581, 0.01705, -0.9994, 0.03077, -0.04353, -0.9977, -0.05107, -0.04353, -0.9977, -0.05107, 0.01705, -0.9994, 0.03077, -0.2294, -0.9727, 0.03464, 0.01705, -0.9994, 0.03077, 0.07656, -0.9759, 0.2044, -0.2294, -0.9727, 0.03464, 0.07656, -0.9759, 0.2044, 0.01705, -0.9994, 0.03077, 0.1618, -0.9741, 0.1581, -0.1107, 0.9669, 0.2298, 0.03744, 0.9722, 0.2313, -0.03398, 0.9994, 0.01085, 0.03744, 0.9722, 0.2313, 0.04488, 0.9982, 0.03941, -0.03398, 0.9994, 0.01085, -0.1501, 0.9721, -0.18, -0.03398, 0.9994, 0.01085, 0.04488, 0.9982, 0.03941, -0.03398, 0.9994, 0.01085, -0.1501, 0.9721, -0.18, -0.06283, 0.9979, -0.01759, -0.03398, 0.9994, 0.01085, -0.06283, 0.9979, -0.01759, -0.1107, 0.9669, 0.2298, 0.03744, 0.9722, 0.2313, 0.1049, 0.9915, 0.07631, 0.04488, 0.9982, 0.03941, 0.04488, 0.9982, 0.03941, 0.1049, 0.9915, 0.07631, 0.2178, 0.9751, -0.0405, -0.01782, 0.9993, -0.03255, 0.04488, 0.9982, 0.03941, 0.2178, 0.9751, -0.0405, -0.01782, 0.9993, -0.03255, -0.1501, 0.9721, -0.18, 0.04488, 0.9982, 0.03941, -0.1501, 0.9721, -0.18, -0.01782, 0.9993, -0.03255, -0.07461, 0.9775, -0.1972, -0.07461, 0.9775, -0.1972, -0.01782, 0.9993, -0.03255, 0.2178, 0.9751, -0.0405, -0.1618, -0.9741, -0.1581, -0.03526, -0.9993, 0.009686, -0.05102, -0.9986, -0.01392, -0.05102, -0.9986, -0.01392, -0.03526, -0.9993, 0.009686, -0.09055, -0.978, 0.1878, -0.03526, -0.9993, 0.009686, 0.03533, -0.9759, 0.2155, -0.09055, -0.978, 0.1878, -0.03526, -0.9993, 0.009686, 0.04305, -0.9978, 0.05022, 0.03533, -0.9759, 0.2155, 0.1135, -0.9902, 0.08103, 0.03533, -0.9759, 0.2155, 0.04305, -0.9978, 0.05022, 0.1135, -0.9902, 0.08103, 0.04305, -0.9978, 0.05022, 0.2278, -0.973, -0.03629, -0.03526, -0.9993, 0.009686, -0.1618, -0.9741, -0.1581, 0.04305, -0.9978, 0.05022, -0.1618, -0.9741, -0.1581, -0.01705, -0.9994, -0.03077, 0.04305, -0.9978, 0.05022, 0.04305, -0.9978, 0.05022, -0.01705, -0.9994, -0.03077, 0.2278, -0.973, -0.03629, -0.01705, -0.9994, -0.03077, -0.07656, -0.9759, -0.2044, 0.2278, -0.973, -0.03629, -0.07656, -0.9759, -0.2044, -0.01705, -0.9994, -0.03077, -0.1618, -0.9741, -0.1581, -0.5251, 0.7121, -0.466, -0.4667, -0.7116, -0.5252, -0.6323, -0.7123, -0.3046, -0.6626, 0.7152, -0.2224, -0.5251, 0.7121, -0.466, -0.6323, -0.7123, -0.3046, -0.6323, -0.7123, -0.3046, -0.7046, -0.7087, -0.03614, -0.6626, 0.7152, -0.2224, -0.7046, -0.7087, -0.03614, -0.7004, 0.7128, 0.03776, -0.6626, 0.7152, -0.2224, -0.7004, 0.7128, 0.03776, -0.7046, -0.7087, -0.03614, -0.6657, -0.7144, 0.2156, -0.6278, 0.7144, 0.3091, -0.7004, 0.7128, 0.03776, -0.6657, -0.7144, 0.2156, -0.6657, -0.7144, 0.2156, -0.7149, -0.3201, 0.6216, -0.6278, 0.7144, 0.3091, -0.7149, -0.3201, 0.6216, -0.6365, 0.3201, 0.7017, -0.6278, 0.7144, 0.3091, -0.6365, 0.3201, 0.7017, -0.7149, -0.3201, 0.6216, -0.3791, -0.5628, 0.7345, -0.2678, 0.5628, 0.782, -0.6365, 0.3201, 0.7017, -0.3791, -0.5628, 0.7345, -0.3791, -0.5628, 0.7345, -0.04983, -0.7105, 0.7019, -0.2678, 0.5628, 0.782, -0.04983, -0.7105, 0.7019, 0.03941, 0.7127, 0.7004, -0.2678, 0.5628, 0.782, 0.03941, 0.7127, 0.7004, -0.04983, -0.7105, 0.7019, 0.2088, -0.7115, 0.671, 0.3167, 0.7151, 0.6232, 0.03941, 0.7127, 0.7004, 0.2088, -0.7115, 0.671, 0.2088, -0.7115, 0.671, 0.4607, -0.7118, 0.5303, 0.3167, 0.7151, 0.6232, 0.4607, -0.7118, 0.5303, 0.5264, 0.7119, 0.4648, 0.3167, 0.7151, 0.6232, -0.4667, -0.7116, -0.5252, -0.5251, 0.7121, -0.466, -0.3155, 0.7154, -0.6235, -0.2138, -0.7107, -0.6703, -0.4667, -0.7116, -0.5252, -0.3155, 0.7154, -0.6235, -0.3155, 0.7154, -0.6235, -0.03983, 0.7138, -0.6992, -0.2138, -0.7107, -0.6703, -0.03983, 0.7138, -0.6992, 0.05081, -0.7054, -0.707, -0.2138, -0.7107, -0.6703, 0.05081, -0.7054, -0.707, -0.03983, 0.7138, -0.6992, 0.2667, 0.5646, -0.7811, 0.3824, -0.5547, -0.739, 0.05081, -0.7054, -0.707, 0.2667, 0.5646, -0.7811, 0.2667, 0.5646, -0.7811, 0.6366, 0.3211, -0.7011, 0.3824, -0.5547, -0.739, 0.6366, 0.3211, -0.7011, 0.7138, -0.3153, -0.6254, 0.3824, -0.5547, -0.739, 0.7138, -0.3153, -0.6254, 0.6366, 0.3211, -0.7011, 0.6273, 0.716, -0.3062, 0.6681, -0.7076, -0.2303, 0.7138, -0.3153, -0.6254, 0.6273, 0.716, -0.3062, 0.6273, 0.716, -0.3062, 0.7008, 0.7124, -0.03695, 0.6681, -0.7076, -0.2303, 0.7008, 0.7124, -0.03695, 0.7028, -0.7106, 0.0327, 0.6681, -0.7076, -0.2303, 0.7028, -0.7106, 0.0327, 0.7008, 0.7124, -0.03695, 0.6638, 0.7145, 0.2209, 0.6265, -0.7147, 0.3109, 0.7028, -0.7106, 0.0327, 0.6638, 0.7145, 0.2209, 0.6638, 0.7145, 0.2209, 0.5263, 0.712, 0.4648, 0.6265, -0.7147, 0.3109, 0.5263, 0.712, 0.4648, 0.4606, -0.7118, 0.5303, 0.6265, -0.7147, 0.3109, -0.3792, -0.5628, 0.7345, -0.7149, -0.3202, 0.6216, -0.6659, -0.7142, 0.2156, -0.04994, -0.7104, 0.7021, -0.3792, -0.5628, 0.7345, -0.6659, -0.7142, 0.2156, -0.6659, -0.7142, 0.2156, -0.7047, -0.7086, -0.03623, -0.04994, -0.7104, 0.7021, 0.2088, -0.7114, 0.6711, -0.04994, -0.7104, 0.7021, -0.7047, -0.7086, -0.03623, -0.7047, -0.7086, -0.03623, -0.6324, -0.7122, -0.3047, 0.2088, -0.7114, 0.6711, 0.4607, -0.7116, 0.5304, 0.2088, -0.7114, 0.6711, -0.6324, -0.7122, -0.3047, -0.6324, -0.7122, -0.3047, -0.4667, -0.7114, -0.5254, 0.4607, -0.7116, 0.5304, 0.6266, -0.7146, 0.311, 0.4607, -0.7116, 0.5304, -0.4667, -0.7114, -0.5254, -0.4667, -0.7114, -0.5254, -0.2139, -0.7105, -0.6704, 0.6266, -0.7146, 0.311, -0.2139, -0.7105, -0.6704, 0.703, -0.7105, 0.03277, 0.6266, -0.7146, 0.311, -0.2139, -0.7105, -0.6704, 0.05086, -0.7052, -0.7071, 0.703, -0.7105, 0.03277, 0.05086, -0.7052, -0.7071, 0.6682, -0.7074, -0.2303, 0.703, -0.7105, 0.03277, 0.05086, -0.7052, -0.7071, 0.3824, -0.5546, -0.739, 0.6682, -0.7074, -0.2303, 0.3824, -0.5546, -0.739, 0.7138, -0.3155, -0.6253, 0.6682, -0.7074, -0.2303, 0.6275, 0.7159, -0.3062, 0.6366, 0.3213, -0.7011, 0.2666, 0.5646, -0.7812, 0.2666, 0.5646, -0.7812, -0.03989, 0.7136, -0.6994, 0.6275, 0.7159, -0.3062, 0.701, 0.7122, -0.03701, 0.6275, 0.7159, -0.3062, -0.03989, 0.7136, -0.6994, -0.03989, 0.7136, -0.6994, -0.3157, 0.7152, -0.6235, 0.701, 0.7122, -0.03701, 0.6639, 0.7144, 0.221, 0.701, 0.7122, -0.03701, -0.3157, 0.7152, -0.6235, -0.3157, 0.7152, -0.6235, -0.5252, 0.712, -0.4661, 0.6639, 0.7144, 0.221, -0.5252, 0.712, -0.4661, 0.5265, 0.7118, 0.4649, 0.6639, 0.7144, 0.221, -0.5252, 0.712, -0.4661, -0.6628, 0.715, -0.2224, 0.5265, 0.7118, 0.4649, -0.6628, 0.715, -0.2224, 0.3168, 0.7149, 0.6233, 0.5265, 0.7118, 0.4649, -0.6628, 0.715, -0.2224, -0.7005, 0.7126, 0.03777, 0.3168, 0.7149, 0.6233, -0.7005, 0.7126, 0.03777, 0.03952, 0.7125, 0.7005, 0.3168, 0.7149, 0.6233, -0.7005, 0.7126, 0.03777, -0.6279, 0.7142, 0.3092, 0.03952, 0.7125, 0.7005, -0.6279, 0.7142, 0.3092, -0.2677, 0.5628, 0.7821, 0.03952, 0.7125, 0.7005, -0.6279, 0.7142, 0.3092, -0.6365, 0.3202, 0.7016, -0.2677, 0.5628, 0.7821, -6.355e-15, -1.0, -1.986e-15, -7.631e-15, -1.0, -4.978e-16, -6.767e-15, -1.0, -1.068e-15, -7.162e-15, -1.0, -4.353e-16, -6.767e-15, -1.0, -1.068e-15, -7.631e-15, -1.0, -4.978e-16, -7.631e-15, -1.0, -4.978e-16, -7.333e-15, -1.0, -9.063e-16, -7.162e-15, -1.0, -4.353e-16, -8.649e-15, -1.0, 0.0, -7.333e-15, -1.0, -9.063e-16, -7.631e-15, -1.0, -4.978e-16, -7.4e-15, -1.0, -1.986e-15, -7.427e-15, -1.0, -5.977e-16, -7.048e-15, -1.0, -1.602e-15, -6.542e-15, -1.0, -7.04e-16, -7.048e-15, -1.0, -1.602e-15, -7.427e-15, -1.0, -5.977e-16, -7.427e-15, -1.0, -5.977e-16, -6.782e-15, -1.0, 0.0, -6.542e-15, -1.0, -7.04e-16, -8.481e-15, -1.0, 0.0, -6.782e-15, -1.0, 0.0, -7.427e-15, -1.0, -5.977e-16, 7.631e-15, 1.0, 3.435e-16, 6.355e-15, 1.0, 1.489e-15, 6.767e-15, 1.0, 6.595e-16, 6.767e-15, 1.0, 6.595e-16, 7.162e-15, 1.0, 2.483e-16, 7.631e-15, 1.0, 3.435e-16, 7.162e-15, 1.0, 2.483e-16, 7.333e-15, 1.0, 9.063e-16, 7.631e-15, 1.0, 3.435e-16, 7.333e-15, 1.0, 9.063e-16, 8.649e-15, 1.0, 0.0, 7.631e-15, 1.0, 3.435e-16, 7.427e-15, 1.0, 4.704e-16, 7.4e-15, 1.0, 1.986e-15, 7.048e-15, 1.0, 1.385e-15, 7.048e-15, 1.0, 1.385e-15, 6.542e-15, 1.0, 4.18e-16, 7.427e-15, 1.0, 4.704e-16, 6.542e-15, 1.0, 4.18e-16, 6.782e-15, 1.0, 0.0, 7.427e-15, 1.0, 4.704e-16, 6.782e-15, 1.0, 0.0, 8.481e-15, 1.0, 0.0, 7.427e-15, 1.0, 4.704e-16])] * 3)])
arm_b_0000 = bpy.data.armatures.new('b_0000')  # bones are not reproduced

# ---- objects
ob_b_0000 = bpy.data.objects.new('b_0000', arm_b_0000)
ob_sm_0 = bpy.data.objects.new('sm_0', me_sm_0_mesh0000)

# ---- transforms, parenting, visibility, modifiers, constraints
ob_b_0000.location = (0.0, 0.0, 0.0)
ob_b_0000.rotation_euler = (1.571, -0.0, 0.0)
ob_b_0000.scale = (0.03, 0.03, 0.03)
ob_sm_0.location = (0.0, 0.0, 0.0)
ob_sm_0.rotation_euler = (3.432e-07, -1.92, 1.571)
ob_sm_0.scale = (0.04969, 0.04969, 0.04969)
ob_sm_0.color = (0.8, 0.8, 0.8, 1.0)

# ---- collection membership
scene.collection.objects.link(ob_b_0000)
scene.collection.objects.link(ob_sm_0)

# ---- scene / render settings (as saved in the file)
scene.frame_start = 1; scene.frame_end = 250; scene.frame_set(1)
scene.render.engine = 'BLENDER_EEVEE_NEXT'
scene.render.fps = 25
bpy.context.view_layer.update()

# ---- added for rendering (the .blend has no active camera and no usable light): camera, sun
cam_auto = bpy.data.cameras.new('AutoCamera')
cam_auto.lens = 50.0
cam_auto.sensor_width = 36.0
cam_auto.clip_end = 1000.0
ob_auto_camera = bpy.data.objects.new('AutoCamera', cam_auto)
scene.collection.objects.link(ob_auto_camera)
ob_auto_camera.location = (2.96649, -3.55836, 2.37224)
ob_auto_camera.rotation_euler = (1.09748, -7.21219e-08, 0.694738)
scene.camera = ob_auto_camera
light_auto_sun = bpy.data.lights.new('AutoSun', 'SUN')
light_auto_sun.energy = 3.0
light_auto_sun.angle = 0.0523599
ob_auto_sun = bpy.data.objects.new('AutoSun', light_auto_sun)
scene.collection.objects.link(ob_auto_sun)
ob_auto_sun.rotation_euler = (0.872665, 0.174533, 0.523599)
bpy.context.view_layer.update()
